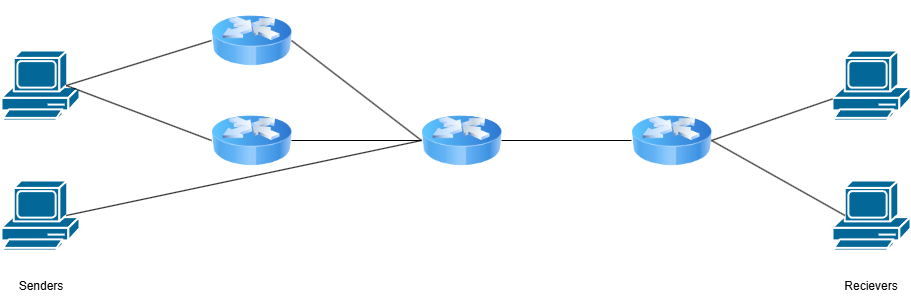

The diagram above was exported from draw.io. Its source (the exported page's mxGraphModel, read from the mxfile embedded in the PNG):
<mxGraphModel dx="2303" dy="722" grid="1" gridSize="10" guides="1" tooltips="1" connect="1" arrows="1" fold="1" page="1" pageScale="1" pageWidth="850" pageHeight="1100" math="0" shadow="0">
  <root>
    <mxCell id="0" />
    <mxCell id="1" parent="0" />
    <mxCell id="MxeGmlTFzy2rsp8SPYlO-3" value="" style="shape=mxgraph.cisco.computers_and_peripherals.pc;html=1;pointerEvents=1;dashed=0;fillColor=#036897;strokeColor=#ffffff;strokeWidth=2;verticalLabelPosition=bottom;verticalAlign=top;align=center;outlineConnect=0;" parent="1" vertex="1">
      <mxGeometry x="-150" y="210" width="78" height="70" as="geometry" />
    </mxCell>
    <mxCell id="MxeGmlTFzy2rsp8SPYlO-4" value="" style="shape=mxgraph.cisco.computers_and_peripherals.pc;html=1;pointerEvents=1;dashed=0;fillColor=#036897;strokeColor=#ffffff;strokeWidth=2;verticalLabelPosition=bottom;verticalAlign=top;align=center;outlineConnect=0;" parent="1" vertex="1">
      <mxGeometry x="681" y="210" width="78" height="70" as="geometry" />
    </mxCell>
    <mxCell id="MxeGmlTFzy2rsp8SPYlO-5" value="" style="image;html=1;image=img/lib/clip_art/networking/Router_Icon_128x128.png" parent="1" vertex="1">
      <mxGeometry x="270" y="260" width="80" height="80" as="geometry" />
    </mxCell>
    <mxCell id="MxeGmlTFzy2rsp8SPYlO-6" value="" style="image;html=1;image=img/lib/clip_art/networking/Router_Icon_128x128.png" parent="1" vertex="1">
      <mxGeometry x="480" y="260" width="80" height="80" as="geometry" />
    </mxCell>
    <mxCell id="MxeGmlTFzy2rsp8SPYlO-12" value="" style="endArrow=none;html=1;rounded=0;exitX=1;exitY=0.5;exitDx=0;exitDy=0;" parent="1" source="MxeGmlTFzy2rsp8SPYlO-6" target="MxeGmlTFzy2rsp8SPYlO-4" edge="1">
      <mxGeometry width="50" height="50" relative="1" as="geometry">
        <mxPoint x="560" y="400" as="sourcePoint" />
        <mxPoint x="680" y="400" as="targetPoint" />
      </mxGeometry>
    </mxCell>
    <mxCell id="MxeGmlTFzy2rsp8SPYlO-14" value="" style="endArrow=none;html=1;rounded=0;exitX=1;exitY=0.5;exitDx=0;exitDy=0;entryX=0;entryY=0.5;entryDx=0;entryDy=0;" parent="1" source="MxeGmlTFzy2rsp8SPYlO-5" target="MxeGmlTFzy2rsp8SPYlO-6" edge="1">
      <mxGeometry width="50" height="50" relative="1" as="geometry">
        <mxPoint x="400" y="360" as="sourcePoint" />
        <mxPoint x="450" y="350" as="targetPoint" />
      </mxGeometry>
    </mxCell>
    <mxCell id="MxeGmlTFzy2rsp8SPYlO-16" value="Senders" style="text;html=1;align=center;verticalAlign=middle;resizable=0;points=[];autosize=1;strokeColor=none;fillColor=none;" parent="1" vertex="1">
      <mxGeometry x="-146" y="430" width="70" height="30" as="geometry" />
    </mxCell>
    <mxCell id="MxeGmlTFzy2rsp8SPYlO-17" value="Recievers" style="text;html=1;align=center;verticalAlign=middle;resizable=0;points=[];autosize=1;strokeColor=none;fillColor=none;" parent="1" vertex="1">
      <mxGeometry x="679" y="430" width="80" height="30" as="geometry" />
    </mxCell>
    <mxCell id="0MXoqhSc55AXjBAmwfG1-1" value="" style="shape=mxgraph.cisco.computers_and_peripherals.pc;html=1;pointerEvents=1;dashed=0;fillColor=#036897;strokeColor=#ffffff;strokeWidth=2;verticalLabelPosition=bottom;verticalAlign=top;align=center;outlineConnect=0;" parent="1" vertex="1">
      <mxGeometry x="-150" y="340" width="78" height="70" as="geometry" />
    </mxCell>
    <mxCell id="0MXoqhSc55AXjBAmwfG1-2" value="" style="endArrow=none;html=1;rounded=0;entryX=0;entryY=0.5;entryDx=0;entryDy=0;exitX=0.83;exitY=0.5;exitDx=0;exitDy=0;exitPerimeter=0;" parent="1" source="0MXoqhSc55AXjBAmwfG1-1" target="MxeGmlTFzy2rsp8SPYlO-5" edge="1">
      <mxGeometry width="50" height="50" relative="1" as="geometry">
        <mxPoint x="290" y="535" as="sourcePoint" />
        <mxPoint x="338" y="515" as="targetPoint" />
      </mxGeometry>
    </mxCell>
    <mxCell id="0MXoqhSc55AXjBAmwfG1-4" value="" style="shape=mxgraph.cisco.computers_and_peripherals.pc;html=1;pointerEvents=1;dashed=0;fillColor=#036897;strokeColor=#ffffff;strokeWidth=2;verticalLabelPosition=bottom;verticalAlign=top;align=center;outlineConnect=0;" parent="1" vertex="1">
      <mxGeometry x="681" y="340" width="78" height="70" as="geometry" />
    </mxCell>
    <mxCell id="0MXoqhSc55AXjBAmwfG1-5" value="" style="endArrow=none;html=1;rounded=0;entryX=0.16;entryY=0.5;entryDx=0;entryDy=0;entryPerimeter=0;exitX=1;exitY=0.5;exitDx=0;exitDy=0;" parent="1" source="MxeGmlTFzy2rsp8SPYlO-6" target="0MXoqhSc55AXjBAmwfG1-4" edge="1">
      <mxGeometry width="50" height="50" relative="1" as="geometry">
        <mxPoint x="389" y="510" as="sourcePoint" />
        <mxPoint x="609" y="390" as="targetPoint" />
      </mxGeometry>
    </mxCell>
    <mxCell id="LncyPQLgynKxdeovB3Vm-2" value="" style="image;html=1;image=img/lib/clip_art/networking/Router_Icon_128x128.png" vertex="1" parent="1">
      <mxGeometry x="60" y="260" width="80" height="80" as="geometry" />
    </mxCell>
    <mxCell id="LncyPQLgynKxdeovB3Vm-3" value="" style="image;html=1;image=img/lib/clip_art/networking/Router_Icon_128x128.png" vertex="1" parent="1">
      <mxGeometry x="60" y="160" width="80" height="80" as="geometry" />
    </mxCell>
    <mxCell id="LncyPQLgynKxdeovB3Vm-5" value="" style="endArrow=none;html=1;rounded=0;entryX=0;entryY=0.5;entryDx=0;entryDy=0;exitX=0.83;exitY=0.5;exitDx=0;exitDy=0;exitPerimeter=0;" edge="1" parent="1" source="MxeGmlTFzy2rsp8SPYlO-3" target="LncyPQLgynKxdeovB3Vm-3">
      <mxGeometry width="50" height="50" relative="1" as="geometry">
        <mxPoint x="-50" y="240" as="sourcePoint" />
        <mxPoint x="450" y="350" as="targetPoint" />
      </mxGeometry>
    </mxCell>
    <mxCell id="LncyPQLgynKxdeovB3Vm-6" value="" style="endArrow=none;html=1;rounded=0;entryX=0;entryY=0.5;entryDx=0;entryDy=0;exitX=0.83;exitY=0.5;exitDx=0;exitDy=0;exitPerimeter=0;" edge="1" parent="1" source="MxeGmlTFzy2rsp8SPYlO-3" target="LncyPQLgynKxdeovB3Vm-2">
      <mxGeometry width="50" height="50" relative="1" as="geometry">
        <mxPoint x="-80" y="265" as="sourcePoint" />
        <mxPoint x="171" y="290" as="targetPoint" />
      </mxGeometry>
    </mxCell>
    <mxCell id="LncyPQLgynKxdeovB3Vm-8" value="" style="endArrow=none;html=1;rounded=0;entryX=0;entryY=0.5;entryDx=0;entryDy=0;exitX=1;exitY=0.5;exitDx=0;exitDy=0;" edge="1" parent="1" source="LncyPQLgynKxdeovB3Vm-2" target="MxeGmlTFzy2rsp8SPYlO-5">
      <mxGeometry width="50" height="50" relative="1" as="geometry">
        <mxPoint x="220" y="260" as="sourcePoint" />
        <mxPoint x="431" y="310" as="targetPoint" />
      </mxGeometry>
    </mxCell>
    <mxCell id="LncyPQLgynKxdeovB3Vm-10" value="" style="endArrow=none;html=1;rounded=0;entryX=0;entryY=0.5;entryDx=0;entryDy=0;exitX=1;exitY=0.5;exitDx=0;exitDy=0;" edge="1" parent="1" source="LncyPQLgynKxdeovB3Vm-3" target="MxeGmlTFzy2rsp8SPYlO-5">
      <mxGeometry width="50" height="50" relative="1" as="geometry">
        <mxPoint x="180" y="230" as="sourcePoint" />
        <mxPoint x="441" y="250" as="targetPoint" />
      </mxGeometry>
    </mxCell>
  </root>
</mxGraphModel>